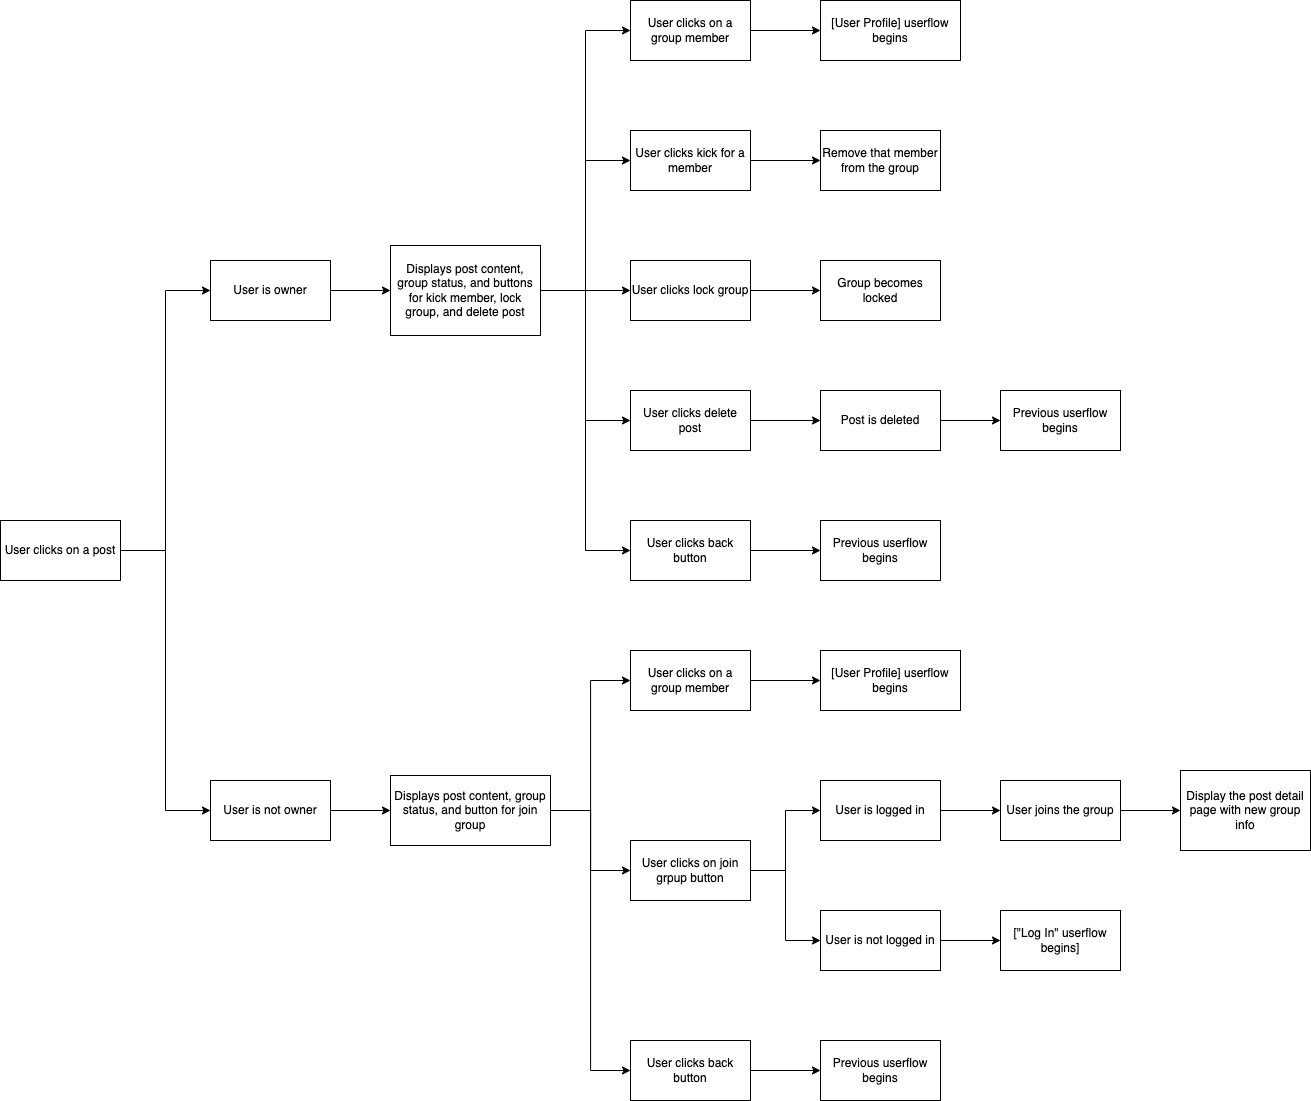

The diagram above was exported from draw.io. Its source (the exported page's mxGraphModel, read from the mxfile embedded in the PNG):
<mxGraphModel dx="1429" dy="1744" grid="1" gridSize="10" guides="1" tooltips="1" connect="1" arrows="1" fold="1" page="1" pageScale="1" pageWidth="850" pageHeight="1100" math="0" shadow="0">
  <root>
    <mxCell id="0" />
    <mxCell id="1" parent="0" />
    <mxCell id="oB266bRzsJryh13CPnU2-3" value="" style="edgeStyle=orthogonalEdgeStyle;rounded=0;orthogonalLoop=1;jettySize=auto;html=1;entryX=0;entryY=0.5;entryDx=0;entryDy=0;" edge="1" parent="1" source="oB266bRzsJryh13CPnU2-1" target="oB266bRzsJryh13CPnU2-2">
      <mxGeometry relative="1" as="geometry" />
    </mxCell>
    <mxCell id="oB266bRzsJryh13CPnU2-8" value="" style="edgeStyle=orthogonalEdgeStyle;rounded=0;orthogonalLoop=1;jettySize=auto;html=1;entryX=0;entryY=0.5;entryDx=0;entryDy=0;" edge="1" parent="1" source="oB266bRzsJryh13CPnU2-1" target="oB266bRzsJryh13CPnU2-7">
      <mxGeometry relative="1" as="geometry" />
    </mxCell>
    <mxCell id="oB266bRzsJryh13CPnU2-1" value="User clicks on a post" style="rounded=0;whiteSpace=wrap;html=1;" vertex="1" parent="1">
      <mxGeometry x="40" y="240" width="120" height="60" as="geometry" />
    </mxCell>
    <mxCell id="oB266bRzsJryh13CPnU2-5" value="" style="edgeStyle=orthogonalEdgeStyle;rounded=0;orthogonalLoop=1;jettySize=auto;html=1;" edge="1" parent="1" source="oB266bRzsJryh13CPnU2-2" target="oB266bRzsJryh13CPnU2-4">
      <mxGeometry relative="1" as="geometry" />
    </mxCell>
    <mxCell id="oB266bRzsJryh13CPnU2-2" value="User is owner" style="rounded=0;whiteSpace=wrap;html=1;" vertex="1" parent="1">
      <mxGeometry x="250" y="-20" width="120" height="60" as="geometry" />
    </mxCell>
    <mxCell id="oB266bRzsJryh13CPnU2-14" value="" style="edgeStyle=orthogonalEdgeStyle;rounded=0;orthogonalLoop=1;jettySize=auto;html=1;entryX=0;entryY=0.5;entryDx=0;entryDy=0;" edge="1" parent="1" source="oB266bRzsJryh13CPnU2-4" target="oB266bRzsJryh13CPnU2-13">
      <mxGeometry relative="1" as="geometry" />
    </mxCell>
    <mxCell id="oB266bRzsJryh13CPnU2-18" value="" style="edgeStyle=orthogonalEdgeStyle;rounded=0;orthogonalLoop=1;jettySize=auto;html=1;" edge="1" parent="1" source="oB266bRzsJryh13CPnU2-4" target="oB266bRzsJryh13CPnU2-17">
      <mxGeometry relative="1" as="geometry" />
    </mxCell>
    <mxCell id="oB266bRzsJryh13CPnU2-22" value="" style="edgeStyle=orthogonalEdgeStyle;rounded=0;orthogonalLoop=1;jettySize=auto;html=1;entryX=0;entryY=0.5;entryDx=0;entryDy=0;" edge="1" parent="1" source="oB266bRzsJryh13CPnU2-4" target="oB266bRzsJryh13CPnU2-21">
      <mxGeometry relative="1" as="geometry" />
    </mxCell>
    <mxCell id="oB266bRzsJryh13CPnU2-28" value="" style="edgeStyle=orthogonalEdgeStyle;rounded=0;orthogonalLoop=1;jettySize=auto;html=1;entryX=0;entryY=0.5;entryDx=0;entryDy=0;" edge="1" parent="1" source="oB266bRzsJryh13CPnU2-4" target="oB266bRzsJryh13CPnU2-27">
      <mxGeometry relative="1" as="geometry" />
    </mxCell>
    <mxCell id="oB266bRzsJryh13CPnU2-32" value="" style="edgeStyle=orthogonalEdgeStyle;rounded=0;orthogonalLoop=1;jettySize=auto;html=1;entryX=0;entryY=0.5;entryDx=0;entryDy=0;" edge="1" parent="1" source="oB266bRzsJryh13CPnU2-4" target="oB266bRzsJryh13CPnU2-31">
      <mxGeometry relative="1" as="geometry" />
    </mxCell>
    <mxCell id="oB266bRzsJryh13CPnU2-4" value="Displays post content, group status, and buttons for kick member, lock group, and delete post" style="whiteSpace=wrap;html=1;rounded=0;" vertex="1" parent="1">
      <mxGeometry x="430" y="-35" width="150" height="90" as="geometry" />
    </mxCell>
    <mxCell id="oB266bRzsJryh13CPnU2-10" value="" style="edgeStyle=orthogonalEdgeStyle;rounded=0;orthogonalLoop=1;jettySize=auto;html=1;" edge="1" parent="1" source="oB266bRzsJryh13CPnU2-7" target="oB266bRzsJryh13CPnU2-9">
      <mxGeometry relative="1" as="geometry" />
    </mxCell>
    <mxCell id="oB266bRzsJryh13CPnU2-7" value="User is not owner" style="rounded=0;whiteSpace=wrap;html=1;" vertex="1" parent="1">
      <mxGeometry x="250" y="500" width="120" height="60" as="geometry" />
    </mxCell>
    <mxCell id="oB266bRzsJryh13CPnU2-42" value="" style="edgeStyle=orthogonalEdgeStyle;rounded=0;orthogonalLoop=1;jettySize=auto;html=1;entryX=0;entryY=0.5;entryDx=0;entryDy=0;" edge="1" parent="1" source="oB266bRzsJryh13CPnU2-9" target="oB266bRzsJryh13CPnU2-41">
      <mxGeometry relative="1" as="geometry" />
    </mxCell>
    <mxCell id="oB266bRzsJryh13CPnU2-50" value="" style="edgeStyle=orthogonalEdgeStyle;rounded=0;orthogonalLoop=1;jettySize=auto;html=1;entryX=0;entryY=0.5;entryDx=0;entryDy=0;" edge="1" parent="1" source="oB266bRzsJryh13CPnU2-9" target="oB266bRzsJryh13CPnU2-49">
      <mxGeometry relative="1" as="geometry" />
    </mxCell>
    <mxCell id="oB266bRzsJryh13CPnU2-55" value="" style="edgeStyle=orthogonalEdgeStyle;rounded=0;orthogonalLoop=1;jettySize=auto;html=1;" edge="1" parent="1" source="oB266bRzsJryh13CPnU2-9" target="oB266bRzsJryh13CPnU2-54">
      <mxGeometry relative="1" as="geometry" />
    </mxCell>
    <mxCell id="oB266bRzsJryh13CPnU2-9" value="Displays post content, group status, and button for join group" style="rounded=0;whiteSpace=wrap;html=1;" vertex="1" parent="1">
      <mxGeometry x="430" y="495" width="160" height="70" as="geometry" />
    </mxCell>
    <mxCell id="oB266bRzsJryh13CPnU2-16" value="" style="edgeStyle=orthogonalEdgeStyle;rounded=0;orthogonalLoop=1;jettySize=auto;html=1;" edge="1" parent="1" source="oB266bRzsJryh13CPnU2-13" target="oB266bRzsJryh13CPnU2-15">
      <mxGeometry relative="1" as="geometry" />
    </mxCell>
    <mxCell id="oB266bRzsJryh13CPnU2-13" value="User clicks kick for a member" style="whiteSpace=wrap;html=1;rounded=0;" vertex="1" parent="1">
      <mxGeometry x="670" y="-150" width="120" height="60" as="geometry" />
    </mxCell>
    <mxCell id="oB266bRzsJryh13CPnU2-15" value="Remove that member from the group" style="whiteSpace=wrap;html=1;rounded=0;" vertex="1" parent="1">
      <mxGeometry x="860" y="-150" width="120" height="60" as="geometry" />
    </mxCell>
    <mxCell id="oB266bRzsJryh13CPnU2-20" value="" style="edgeStyle=orthogonalEdgeStyle;rounded=0;orthogonalLoop=1;jettySize=auto;html=1;" edge="1" parent="1" source="oB266bRzsJryh13CPnU2-17" target="oB266bRzsJryh13CPnU2-19">
      <mxGeometry relative="1" as="geometry" />
    </mxCell>
    <mxCell id="oB266bRzsJryh13CPnU2-17" value="User clicks lock group" style="whiteSpace=wrap;html=1;rounded=0;" vertex="1" parent="1">
      <mxGeometry x="670" y="-20" width="120" height="60" as="geometry" />
    </mxCell>
    <mxCell id="oB266bRzsJryh13CPnU2-19" value="Group becomes locked" style="whiteSpace=wrap;html=1;rounded=0;" vertex="1" parent="1">
      <mxGeometry x="860" y="-20" width="120" height="60" as="geometry" />
    </mxCell>
    <mxCell id="oB266bRzsJryh13CPnU2-24" value="" style="edgeStyle=orthogonalEdgeStyle;rounded=0;orthogonalLoop=1;jettySize=auto;html=1;" edge="1" parent="1" source="oB266bRzsJryh13CPnU2-21" target="oB266bRzsJryh13CPnU2-23">
      <mxGeometry relative="1" as="geometry" />
    </mxCell>
    <mxCell id="oB266bRzsJryh13CPnU2-21" value="User clicks delete post" style="whiteSpace=wrap;html=1;rounded=0;" vertex="1" parent="1">
      <mxGeometry x="670" y="110" width="120" height="60" as="geometry" />
    </mxCell>
    <mxCell id="oB266bRzsJryh13CPnU2-26" value="" style="edgeStyle=orthogonalEdgeStyle;rounded=0;orthogonalLoop=1;jettySize=auto;html=1;" edge="1" parent="1" source="oB266bRzsJryh13CPnU2-23" target="oB266bRzsJryh13CPnU2-25">
      <mxGeometry relative="1" as="geometry" />
    </mxCell>
    <mxCell id="oB266bRzsJryh13CPnU2-23" value="Post is deleted" style="whiteSpace=wrap;html=1;rounded=0;" vertex="1" parent="1">
      <mxGeometry x="860" y="110" width="120" height="60" as="geometry" />
    </mxCell>
    <mxCell id="oB266bRzsJryh13CPnU2-25" value="Previous userflow begins" style="whiteSpace=wrap;html=1;rounded=0;" vertex="1" parent="1">
      <mxGeometry x="1040" y="110" width="120" height="60" as="geometry" />
    </mxCell>
    <mxCell id="oB266bRzsJryh13CPnU2-30" value="" style="edgeStyle=orthogonalEdgeStyle;rounded=0;orthogonalLoop=1;jettySize=auto;html=1;" edge="1" parent="1" source="oB266bRzsJryh13CPnU2-27" target="oB266bRzsJryh13CPnU2-29">
      <mxGeometry relative="1" as="geometry" />
    </mxCell>
    <mxCell id="oB266bRzsJryh13CPnU2-27" value="User clicks back button" style="whiteSpace=wrap;html=1;rounded=0;" vertex="1" parent="1">
      <mxGeometry x="670" y="240" width="120" height="60" as="geometry" />
    </mxCell>
    <mxCell id="oB266bRzsJryh13CPnU2-29" value="Previous userflow begins" style="whiteSpace=wrap;html=1;rounded=0;" vertex="1" parent="1">
      <mxGeometry x="860" y="240" width="120" height="60" as="geometry" />
    </mxCell>
    <mxCell id="oB266bRzsJryh13CPnU2-34" value="" style="edgeStyle=orthogonalEdgeStyle;rounded=0;orthogonalLoop=1;jettySize=auto;html=1;" edge="1" parent="1" source="oB266bRzsJryh13CPnU2-31" target="oB266bRzsJryh13CPnU2-33">
      <mxGeometry relative="1" as="geometry" />
    </mxCell>
    <mxCell id="oB266bRzsJryh13CPnU2-31" value="User clicks on a group member" style="whiteSpace=wrap;html=1;rounded=0;" vertex="1" parent="1">
      <mxGeometry x="670" y="-280" width="120" height="60" as="geometry" />
    </mxCell>
    <mxCell id="oB266bRzsJryh13CPnU2-33" value="[User Profile] userflow begins" style="whiteSpace=wrap;html=1;rounded=0;" vertex="1" parent="1">
      <mxGeometry x="860" y="-280" width="140" height="60" as="geometry" />
    </mxCell>
    <mxCell id="oB266bRzsJryh13CPnU2-44" value="" style="edgeStyle=orthogonalEdgeStyle;rounded=0;orthogonalLoop=1;jettySize=auto;html=1;" edge="1" parent="1" source="oB266bRzsJryh13CPnU2-41" target="oB266bRzsJryh13CPnU2-43">
      <mxGeometry relative="1" as="geometry" />
    </mxCell>
    <mxCell id="oB266bRzsJryh13CPnU2-41" value="User clicks on a group member" style="whiteSpace=wrap;html=1;rounded=0;" vertex="1" parent="1">
      <mxGeometry x="670" y="370" width="120" height="60" as="geometry" />
    </mxCell>
    <mxCell id="oB266bRzsJryh13CPnU2-43" value="[User Profile] userflow begins" style="whiteSpace=wrap;html=1;rounded=0;" vertex="1" parent="1">
      <mxGeometry x="860" y="370" width="140" height="60" as="geometry" />
    </mxCell>
    <mxCell id="oB266bRzsJryh13CPnU2-52" value="" style="edgeStyle=orthogonalEdgeStyle;rounded=0;orthogonalLoop=1;jettySize=auto;html=1;" edge="1" parent="1" source="oB266bRzsJryh13CPnU2-49" target="oB266bRzsJryh13CPnU2-51">
      <mxGeometry relative="1" as="geometry" />
    </mxCell>
    <mxCell id="oB266bRzsJryh13CPnU2-49" value="User clicks back button" style="whiteSpace=wrap;html=1;rounded=0;" vertex="1" parent="1">
      <mxGeometry x="670" y="760" width="120" height="60" as="geometry" />
    </mxCell>
    <mxCell id="oB266bRzsJryh13CPnU2-51" value="Previous userflow begins" style="whiteSpace=wrap;html=1;rounded=0;" vertex="1" parent="1">
      <mxGeometry x="860" y="760" width="120" height="60" as="geometry" />
    </mxCell>
    <mxCell id="oB266bRzsJryh13CPnU2-57" value="" style="edgeStyle=orthogonalEdgeStyle;rounded=0;orthogonalLoop=1;jettySize=auto;html=1;exitX=1;exitY=0.5;exitDx=0;exitDy=0;" edge="1" parent="1" source="oB266bRzsJryh13CPnU2-62" target="oB266bRzsJryh13CPnU2-56">
      <mxGeometry relative="1" as="geometry" />
    </mxCell>
    <mxCell id="oB266bRzsJryh13CPnU2-61" value="" style="edgeStyle=orthogonalEdgeStyle;rounded=0;orthogonalLoop=1;jettySize=auto;html=1;entryX=0;entryY=0.5;entryDx=0;entryDy=0;" edge="1" parent="1" source="oB266bRzsJryh13CPnU2-54" target="oB266bRzsJryh13CPnU2-60">
      <mxGeometry relative="1" as="geometry" />
    </mxCell>
    <mxCell id="oB266bRzsJryh13CPnU2-63" value="" style="edgeStyle=orthogonalEdgeStyle;rounded=0;orthogonalLoop=1;jettySize=auto;html=1;" edge="1" parent="1" source="oB266bRzsJryh13CPnU2-54" target="oB266bRzsJryh13CPnU2-62">
      <mxGeometry relative="1" as="geometry" />
    </mxCell>
    <mxCell id="oB266bRzsJryh13CPnU2-54" value="User clicks on join grpup button" style="whiteSpace=wrap;html=1;rounded=0;" vertex="1" parent="1">
      <mxGeometry x="670" y="560" width="120" height="60" as="geometry" />
    </mxCell>
    <mxCell id="oB266bRzsJryh13CPnU2-59" value="" style="edgeStyle=orthogonalEdgeStyle;rounded=0;orthogonalLoop=1;jettySize=auto;html=1;" edge="1" parent="1" target="oB266bRzsJryh13CPnU2-58">
      <mxGeometry relative="1" as="geometry">
        <mxPoint x="1120" y="530" as="sourcePoint" />
      </mxGeometry>
    </mxCell>
    <mxCell id="oB266bRzsJryh13CPnU2-56" value="User joins the group" style="whiteSpace=wrap;html=1;rounded=0;" vertex="1" parent="1">
      <mxGeometry x="1040" y="500" width="120" height="60" as="geometry" />
    </mxCell>
    <mxCell id="oB266bRzsJryh13CPnU2-58" value="Display the post detail page with new group info" style="whiteSpace=wrap;html=1;rounded=0;" vertex="1" parent="1">
      <mxGeometry x="1220" y="490" width="130" height="80" as="geometry" />
    </mxCell>
    <mxCell id="oB266bRzsJryh13CPnU2-66" value="" style="edgeStyle=orthogonalEdgeStyle;rounded=0;orthogonalLoop=1;jettySize=auto;html=1;" edge="1" parent="1" source="oB266bRzsJryh13CPnU2-60" target="oB266bRzsJryh13CPnU2-65">
      <mxGeometry relative="1" as="geometry" />
    </mxCell>
    <mxCell id="oB266bRzsJryh13CPnU2-60" value="User is not logged in" style="whiteSpace=wrap;html=1;rounded=0;" vertex="1" parent="1">
      <mxGeometry x="860" y="630" width="120" height="60" as="geometry" />
    </mxCell>
    <mxCell id="oB266bRzsJryh13CPnU2-62" value="User is logged in" style="whiteSpace=wrap;html=1;rounded=0;" vertex="1" parent="1">
      <mxGeometry x="860" y="500" width="120" height="60" as="geometry" />
    </mxCell>
    <mxCell id="oB266bRzsJryh13CPnU2-65" value="[&quot;Log In&quot; userflow begins]" style="whiteSpace=wrap;html=1;rounded=0;" vertex="1" parent="1">
      <mxGeometry x="1040" y="630" width="120" height="60" as="geometry" />
    </mxCell>
  </root>
</mxGraphModel>